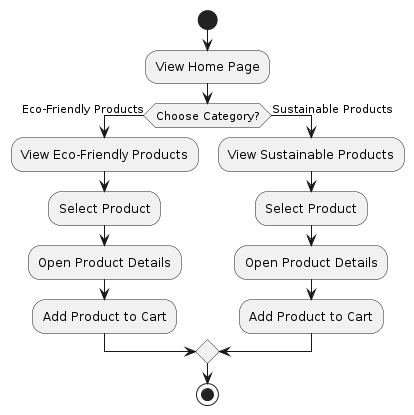

The diagram above was rendered by PlantUML. Its source (embedded in the PNG):
@startuml
|Product Catalogue|
start
:View Home Page;
if (Choose Category?) then (Eco-Friendly Products)
  :View Eco-Friendly Products;
  :Select Product;
  :Open Product Details;
  :Add Product to Cart;
else (Sustainable Products)
  :View Sustainable Products;
  :Select Product;
  :Open Product Details;
  :Add Product to Cart;
endif
stop
@enduml